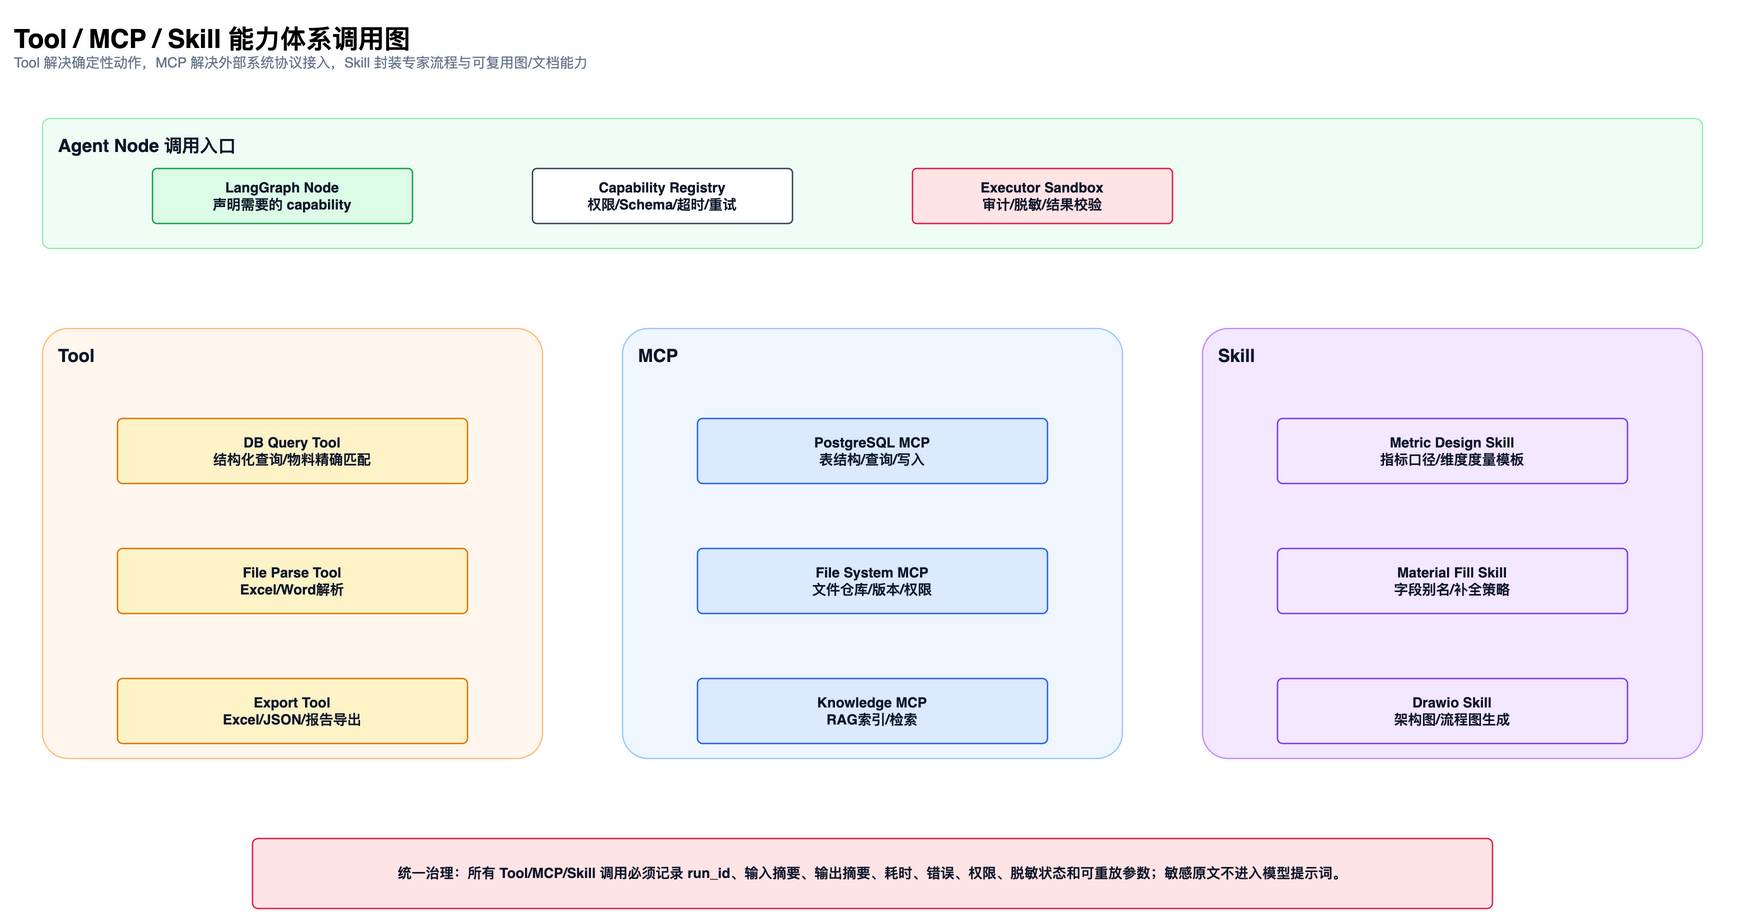

The diagram above was exported from draw.io. Its source (the exported page's mxGraphModel, read from the mxfile embedded in the PNG):
<mxGraphModel dx="1600" dy="900" grid="1" gridSize="10" guides="1" tooltips="1" connect="1" arrows="1" fold="1" page="1" pageScale="1" pageWidth="1800" pageHeight="1050" math="0" shadow="0">
  <root>
    <mxCell id="0" />
    <mxCell id="1" parent="0" />
    <mxCell id="title2" value="&lt;b&gt;&lt;font style=&quot;font-size: 26px&quot;&gt;Tool / MCP / Skill 能力体系调用图&lt;/font&gt;&lt;/b&gt;&lt;br&gt;&lt;font color=&quot;#64748B&quot; style=&quot;font-size: 14px&quot;&gt;Tool 解决确定性动作，MCP 解决外部系统协议接入，Skill 封装专家流程与可复用图/文档能力&lt;/font&gt;" style="text;html=1;strokeColor=none;fillColor=none;align=left;verticalAlign=middle;whiteSpace=wrap;rounded=0;" vertex="1" parent="1">
      <mxGeometry x="40" y="24" width="1720" height="70" as="geometry" />
    </mxCell>
    <mxCell id="lane3" value="Agent Node 调用入口" style="rounded=1;whiteSpace=wrap;html=1;fillColor=#F0FDF4;strokeColor=#86EFAC;strokeWidth=1.2;fontStyle=1;fontSize=18;fontColor=#0F172A;verticalAlign=top;align=left;spacingLeft=14;spacingTop=10;arcSize=6;" vertex="1" parent="1">
      <mxGeometry x="70" y="130" width="1660" height="130" as="geometry" />
    </mxCell>
    <mxCell id="c4" value="LangGraph Node&lt;br&gt;声明需要的 capability" style="rounded=1;whiteSpace=wrap;html=1;fillColor=#DCFCE7;strokeColor=#16A34A;strokeWidth=1.4;fontColor=#0F172A;fontSize=14;fontStyle=1;spacing=8;arcSize=8;" vertex="1" parent="1">
      <mxGeometry x="180" y="180" width="260" height="55" as="geometry" />
    </mxCell>
    <mxCell id="c5" value="Capability Registry&lt;br&gt;权限/Schema/超时/重试" style="rounded=1;whiteSpace=wrap;html=1;fillColor=#FFFFFF;strokeColor=#334155;strokeWidth=1.4;fontColor=#0F172A;fontSize=14;fontStyle=1;spacing=8;arcSize=8;" vertex="1" parent="1">
      <mxGeometry x="560" y="180" width="260" height="55" as="geometry" />
    </mxCell>
    <mxCell id="c6" value="Executor Sandbox&lt;br&gt;审计/脱敏/结果校验" style="rounded=1;whiteSpace=wrap;html=1;fillColor=#FFE4E6;strokeColor=#E11D48;strokeWidth=1.4;fontColor=#0F172A;fontSize=14;fontStyle=1;spacing=8;arcSize=8;" vertex="1" parent="1">
      <mxGeometry x="940" y="180" width="260" height="55" as="geometry" />
    </mxCell>
    <mxCell id="lane7" value="Tool" style="rounded=1;whiteSpace=wrap;html=1;fillColor=#FFF7ED;strokeColor=#FDBA74;strokeWidth=1.2;fontStyle=1;fontSize=18;fontColor=#0F172A;verticalAlign=top;align=left;spacingLeft=14;spacingTop=10;arcSize=6;" vertex="1" parent="1">
      <mxGeometry x="70" y="340" width="500" height="430" as="geometry" />
    </mxCell>
    <mxCell id="c8" value="DB Query Tool&lt;br&gt;结构化查询/物料精确匹配" style="rounded=1;whiteSpace=wrap;html=1;fillColor=#FEF3C7;strokeColor=#D97706;strokeWidth=1.4;fontColor=#0F172A;fontSize=14;fontStyle=1;spacing=8;arcSize=8;" vertex="1" parent="1">
      <mxGeometry x="145" y="430" width="350" height="65" as="geometry" />
    </mxCell>
    <mxCell id="c9" value="File Parse Tool&lt;br&gt;Excel/Word解析" style="rounded=1;whiteSpace=wrap;html=1;fillColor=#FEF3C7;strokeColor=#D97706;strokeWidth=1.4;fontColor=#0F172A;fontSize=14;fontStyle=1;spacing=8;arcSize=8;" vertex="1" parent="1">
      <mxGeometry x="145" y="560" width="350" height="65" as="geometry" />
    </mxCell>
    <mxCell id="c10" value="Export Tool&lt;br&gt;Excel/JSON/报告导出" style="rounded=1;whiteSpace=wrap;html=1;fillColor=#FEF3C7;strokeColor=#D97706;strokeWidth=1.4;fontColor=#0F172A;fontSize=14;fontStyle=1;spacing=8;arcSize=8;" vertex="1" parent="1">
      <mxGeometry x="145" y="690" width="350" height="65" as="geometry" />
    </mxCell>
    <mxCell id="lane11" value="MCP" style="rounded=1;whiteSpace=wrap;html=1;fillColor=#EFF6FF;strokeColor=#93C5FD;strokeWidth=1.2;fontStyle=1;fontSize=18;fontColor=#0F172A;verticalAlign=top;align=left;spacingLeft=14;spacingTop=10;arcSize=6;" vertex="1" parent="1">
      <mxGeometry x="650" y="340" width="500" height="430" as="geometry" />
    </mxCell>
    <mxCell id="c12" value="PostgreSQL MCP&lt;br&gt;表结构/查询/写入" style="rounded=1;whiteSpace=wrap;html=1;fillColor=#DBEAFE;strokeColor=#2563EB;strokeWidth=1.4;fontColor=#0F172A;fontSize=14;fontStyle=1;spacing=8;arcSize=8;" vertex="1" parent="1">
      <mxGeometry x="725" y="430" width="350" height="65" as="geometry" />
    </mxCell>
    <mxCell id="c13" value="File System MCP&lt;br&gt;文件仓库/版本/权限" style="rounded=1;whiteSpace=wrap;html=1;fillColor=#DBEAFE;strokeColor=#2563EB;strokeWidth=1.4;fontColor=#0F172A;fontSize=14;fontStyle=1;spacing=8;arcSize=8;" vertex="1" parent="1">
      <mxGeometry x="725" y="560" width="350" height="65" as="geometry" />
    </mxCell>
    <mxCell id="c14" value="Knowledge MCP&lt;br&gt;RAG索引/检索" style="rounded=1;whiteSpace=wrap;html=1;fillColor=#DBEAFE;strokeColor=#2563EB;strokeWidth=1.4;fontColor=#0F172A;fontSize=14;fontStyle=1;spacing=8;arcSize=8;" vertex="1" parent="1">
      <mxGeometry x="725" y="690" width="350" height="65" as="geometry" />
    </mxCell>
    <mxCell id="lane15" value="Skill" style="rounded=1;whiteSpace=wrap;html=1;fillColor=#F3E8FF;strokeColor=#C084FC;strokeWidth=1.2;fontStyle=1;fontSize=18;fontColor=#0F172A;verticalAlign=top;align=left;spacingLeft=14;spacingTop=10;arcSize=6;" vertex="1" parent="1">
      <mxGeometry x="1230" y="340" width="500" height="430" as="geometry" />
    </mxCell>
    <mxCell id="c16" value="Metric Design Skill&lt;br&gt;指标口径/维度度量模板" style="rounded=1;whiteSpace=wrap;html=1;fillColor=#F3E8FF;strokeColor=#7C3AED;strokeWidth=1.4;fontColor=#0F172A;fontSize=14;fontStyle=1;spacing=8;arcSize=8;" vertex="1" parent="1">
      <mxGeometry x="1305" y="430" width="350" height="65" as="geometry" />
    </mxCell>
    <mxCell id="c17" value="Material Fill Skill&lt;br&gt;字段别名/补全策略" style="rounded=1;whiteSpace=wrap;html=1;fillColor=#F3E8FF;strokeColor=#7C3AED;strokeWidth=1.4;fontColor=#0F172A;fontSize=14;fontStyle=1;spacing=8;arcSize=8;" vertex="1" parent="1">
      <mxGeometry x="1305" y="560" width="350" height="65" as="geometry" />
    </mxCell>
    <mxCell id="c18" value="Drawio Skill&lt;br&gt;架构图/流程图生成" style="rounded=1;whiteSpace=wrap;html=1;fillColor=#F3E8FF;strokeColor=#7C3AED;strokeWidth=1.4;fontColor=#0F172A;fontSize=14;fontStyle=1;spacing=8;arcSize=8;" vertex="1" parent="1">
      <mxGeometry x="1305" y="690" width="350" height="65" as="geometry" />
    </mxCell>
    <mxCell id="c19" value="统一治理：所有 Tool/MCP/Skill 调用必须记录 run_id、输入摘要、输出摘要、耗时、错误、权限、脱敏状态和可重放参数；敏感原文不进入模型提示词。" style="rounded=1;whiteSpace=wrap;html=1;fillColor=#FFE4E6;strokeColor=#E11D48;strokeWidth=1.4;fontColor=#0F172A;fontSize=14;fontStyle=1;spacing=8;arcSize=8;" vertex="1" parent="1">
      <mxGeometry x="280" y="850" width="1240" height="70" as="geometry" />
    </mxCell>
  </root>
</mxGraphModel>